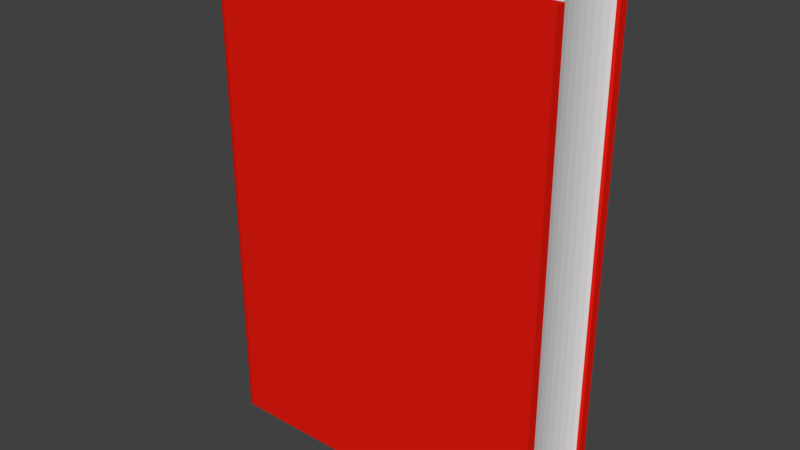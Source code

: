 # Source: BookOfficial.blend  (saved by Blender 2.79.0; exported with 4.5.12 LTS)
import bpy
from mathutils import Matrix  # noqa: F401  (used for matrix-valued properties, if any)

bpy.ops.wm.read_factory_settings(use_empty=True)
scene = bpy.context.scene
scene.name = 'Scene'

# ---- collections
col_collection_1 = bpy.data.collections.new('Collection 1'); scene.collection.children.link(col_collection_1)

# ---- materials (node trees are filled in below, after node groups)
mat_material_001 = bpy.data.materials.new('Material.001')
mat_material_001.alpha_threshold = 0.0
mat_material_001.use_transparent_shadow = False
mat_material_001.diffuse_color = (0.8, 0.01085, 0.004799, 1.0)
mat_material_001.roughness = 0.5

# ---- material node trees

# ---- world
world_world = bpy.data.worlds.new('World'); scene.world = world_world
world_world.color = (0.05088, 0.05088, 0.05088)
world_world.use_sun_shadow = False
world_world.sun_shadow_jitter_overblur = 0.0
world_world.cycles.sampling_method = 'MANUAL'

# ---- meshes
me_cylinder_002 = bpy.data.meshes.new('Cylinder.002')
me_cylinder_002.from_pydata([(0.0, 1.0, -1.0), (0.0, 1.0, 1.0), (0.0, 0.8, -1.0), (-8.146e-08, 0.8, 1.0), (17.3, 0.8, -1.0), (17.3, 0.8, 1.0), (17.3, 1.0, -1.0), (17.3, 1.0, 1.0)], [], [(3, 2, 0, 1), (0, 1, 7, 6), (6, 7, 5, 4), (4, 5, 3, 2), (0, 6, 4, 2), (7, 1, 3, 5)])
me_cylinder_002.materials.append(mat_material_001)
me_cylinder_002.use_remesh_preserve_volume = False
me_cylinder_002.use_remesh_preserve_attributes = False
me_cylinder_002.use_mirror_vertex_groups = False
me_cylinder_002.update()
me_cylinder_001 = bpy.data.meshes.new('Cylinder.001')
me_cylinder_001.from_pydata([(-8.146e-07, -1.0, -1.0), (-8.146e-07, -1.0, 1.0), (-6.517e-07, -0.8, -1.0), (-7.331e-07, -0.8, 1.0), (17.3, -1.0, -1.0), (17.3, -1.0, 1.0), (17.3, -0.8, -1.0), (17.3, -0.8, 1.0)], [], [(1, 0, 2, 3), (2, 3, 7, 6), (6, 7, 5, 4), (4, 5, 1, 0), (2, 6, 4, 0), (7, 3, 1, 5)])
me_cylinder_001.materials.append(mat_material_001)
me_cylinder_001.use_remesh_preserve_volume = False
me_cylinder_001.use_remesh_preserve_attributes = False
me_cylinder_001.use_mirror_vertex_groups = False
me_cylinder_001.update()
me_cylinder = bpy.data.meshes.new('Cylinder')
me_cylinder.from_pydata([(0.0, 1.0, -1.0), (0.0, 1.0, 1.0), (-3.258e-07, -1.0, -1.0), (-3.258e-07, -1.0, 1.0), (-0.1951, -0.9808, -1.0), (-0.1951, -0.9808, 1.0), (-0.3827, -0.9239, -1.0), (-0.3827, -0.9239, 1.0), (-0.5556, -0.8315, -1.0), (-0.5556, -0.8315, 1.0), (-0.7071, -0.7071, -1.0), (-0.7071, -0.7071, 1.0), (-0.8315, -0.5556, -1.0), (-0.8315, -0.5556, 1.0), (-0.9239, -0.3827, -1.0), (-0.9239, -0.3827, 1.0), (-0.9808, -0.1951, -1.0), (-0.9808, -0.1951, 1.0), (-1.0, 9.656e-07, -1.0), (-1.0, 9.656e-07, 1.0), (-0.9808, 0.1951, -1.0), (-0.9808, 0.1951, 1.0), (-0.9239, 0.3827, -1.0), (-0.9239, 0.3827, 1.0), (-0.8315, 0.5556, -1.0), (-0.8315, 0.5556, 1.0), (-0.7071, 0.7071, -1.0), (-0.7071, 0.7071, 1.0), (-0.5556, 0.8315, -1.0), (-0.5556, 0.8315, 1.0), (-0.3827, 0.9239, -1.0), (-0.3827, 0.9239, 1.0), (-0.1951, 0.9808, -1.0), (-0.1951, 0.9808, 1.0), (0.0, -1.0, 0.4), (0.0, 0.8, -1.0), (-3.258e-08, 0.8, 1.0), (-0.1561, 0.7846, 1.0), (-0.1561, 0.7846, -1.0), (-0.3061, 0.7391, 1.0), (-0.3061, 0.7391, -1.0), (-0.7391, -0.3061, 1.0), (-0.7391, -0.3061, -1.0), (-0.6652, -0.4445, 1.0), (-0.6652, -0.4445, -1.0), (-0.7846, -0.1561, 1.0), (-0.7846, -0.1561, -1.0), (-0.5657, -0.5657, 1.0), (-0.5657, -0.5657, -1.0), (-0.1561, -0.7846, 1.0), (-0.1561, -0.7846, -1.0), (-2.607e-07, -0.8, -1.0), (-2.933e-07, -0.8, 1.0), (-0.3061, -0.7391, 1.0), (-0.3061, -0.7391, -1.0), (-0.5657, 0.5657, 1.0), (-0.5657, 0.5657, -1.0), (-0.4445, 0.6652, 1.0), (-0.4445, 0.6652, -1.0), (-0.6652, 0.4445, 1.0), (-0.6652, 0.4445, -1.0), (-0.8, 7.725e-07, 1.0), (-0.8, 7.725e-07, -1.0), (-0.4445, -0.6652, 1.0), (-0.4445, -0.6652, -1.0), (-0.7846, 0.1561, 1.0), (-0.7846, 0.1561, -1.0), (-0.7391, 0.3061, 1.0), (-0.7391, 0.3061, -1.0)], [], [(2, 34, 3, 5, 4), (4, 5, 7, 6), (6, 7, 9, 8), (8, 9, 11, 10), (10, 11, 13, 12), (12, 13, 15, 14), (14, 15, 17, 16), (16, 17, 19, 18), (18, 19, 21, 20), (20, 21, 23, 22), (22, 23, 25, 24), (24, 25, 27, 26), (26, 27, 29, 28), (28, 29, 31, 30), (30, 31, 33, 32), (32, 33, 1, 0), (0, 35, 38, 40, 58, 56, 60, 68, 66, 62, 46, 42, 44, 48, 64, 54, 50, 51, 2, 4, 6, 8, 10, 12, 14, 16, 18, 20, 22, 24, 26, 28, 30, 32), (3, 52, 49, 53, 63, 47, 43, 41, 45, 61, 65, 67, 59, 55, 57, 39, 37, 36, 1, 33, 31, 29, 27, 25, 23, 21, 19, 17, 15, 13, 11, 9, 7, 5), (2, 3, 34), (44, 43, 47, 48), (58, 57, 55, 56), (66, 65, 61, 62), (54, 53, 49, 50), (68, 67, 65, 66), (56, 55, 59, 60), (40, 39, 57, 58), (46, 45, 41, 42), (48, 47, 63, 64), (64, 63, 53, 54), (42, 41, 43, 44), (35, 36, 37, 38), (50, 49, 52, 51), (60, 59, 67, 68), (38, 37, 39, 40), (62, 61, 45, 46)])
me_cylinder.materials.append(mat_material_001)
me_cylinder.use_remesh_preserve_volume = False
me_cylinder.use_remesh_preserve_attributes = False
me_cylinder.use_mirror_vertex_groups = False
me_cylinder.update()
me_cube = bpy.data.meshes.new('Cube')
me_cube.from_pydata([(-0.9038, -1.0, -1.0), (-0.9078, -0.9855, -1.0), (-0.9229, -0.8869, -1.0), (-0.9361, -0.7542, -1.0), (-0.947, -0.5926, -1.0), (-0.9551, -0.4082, -1.0), (-0.9601, -0.2081, -1.0), (-0.9617, 1.03e-06, -1.0), (-0.9617, 0.0009888, -1.0), (-0.9601, 0.2081, -1.0), (-0.9551, 0.4082, -1.0), (-0.947, 0.5926, -1.0), (-0.9361, 0.7542, -1.0), (-0.9229, 0.8869, -1.0), (-0.9078, 0.9855, -1.0), (-0.9038, 1.0, -1.0), (-0.8854, 1.0, -1.0), (-0.8854, -1.0, -1.0), (-0.8854, 1.0, 1.0), (-0.9038, 1.0, 1.0), (-0.9078, 0.9855, 1.0), (-0.9229, 0.8869, 1.0), (-0.9361, 0.7542, 1.0), (-0.947, 0.5926, 1.0), (-0.9551, 0.4082, 1.0), (-0.9601, 0.2081, 1.0), (-0.9617, 1.03e-06, 1.0), (-0.9617, -0.0009868, 1.0), (-0.9601, -0.2081, 1.0), (-0.9551, -0.4082, 1.0), (-0.947, -0.5926, 1.0), (-0.9361, -0.7542, 1.0), (-0.9229, -0.8869, 1.0), (-0.9078, -0.9855, 1.0), (-0.9038, -1.0, 1.0), (-0.8854, -1.0, 1.0), (-0.9078, -0.9356, -1.0), (-0.9078, -0.9356, 1.0), (-0.9229, -0.842, 1.0), (-0.9229, -0.842, -1.0), (-0.8914, -0.9932, -1.0), (-0.8914, -0.9932, 1.0), (-0.9361, -0.7161, 1.0), (-0.9361, -0.7161, -1.0), (-0.8854, -1.0, -1.0), (-0.8854, -1.0, 1.0), (-0.947, -0.5626, 1.0), (-0.947, -0.5626, -1.0), (-0.9551, -0.3875, 1.0), (-0.9551, -0.3875, -1.0), (-0.9601, -0.1976, 1.0), (-0.9601, -0.1976, -1.0), (-0.9617, 1.03e-06, 1.0), (-0.9617, 1.03e-06, -1.0), (0.9692, -0.7033, 1.0), (0.9692, -0.7033, -1.0), (0.9529, -0.2469, 1.0), (0.9529, -0.2469, -1.0), (0.9939, -1.0, 1.0), (0.9828, -0.8951, 1.0), (0.9828, -0.8951, -1.0), (0.9939, -1.0, -1.0), (0.9591, -0.4844, 1.0), (0.9591, -0.4844, -1.0), (0.9529, 0.247, 1.0), (0.9529, 0.247, -1.0), (0.9508, 1.222e-06, 1.0), (0.9508, 1.222e-06, -1.0), (0.9591, 0.4844, 1.0), (0.9591, 0.4844, -1.0), (0.9692, 0.7033, 1.0), (0.9692, 0.7033, -1.0), (0.9828, 0.8951, 1.0), (0.9828, 0.8951, -1.0), (0.9939, 1.0, -1.0), (0.9939, 1.0, 1.0)], [], [(0, 1, 2, 3, 4, 5, 6, 7, 8, 9, 10, 11, 12, 13, 14, 15, 16, 74, 73, 71, 69, 65, 67, 57, 63, 55, 60, 61, 17), (16, 18, 75, 74), (17, 35, 34, 0), (33, 1, 0, 34), (1, 33, 32, 2), (2, 32, 31, 3), (3, 31, 30, 4), (4, 30, 29, 5), (5, 29, 28, 6), (7, 6, 28, 27, 26), (8, 7, 26, 25, 9), (9, 25, 24, 10), (10, 24, 23, 11), (11, 23, 22, 12), (12, 22, 21, 13), (13, 21, 20, 14), (14, 20, 19, 15), (15, 19, 18, 16), (36, 37, 38, 39), (40, 41, 37, 36), (39, 38, 42, 43), (41, 40, 44, 45), (43, 42, 46, 47), (47, 46, 48, 49), (49, 48, 50, 51), (51, 50, 52, 53), (57, 56, 62, 63), (67, 66, 56, 57), (63, 62, 54, 55), (60, 59, 58, 61), (65, 64, 66, 67), (71, 70, 68, 69), (58, 59, 54, 62, 56, 66, 64, 68, 70, 72, 75, 18, 19, 20, 21, 22, 23, 24, 25, 26, 27, 28, 29, 30, 31, 32, 33, 34, 35), (69, 68, 64, 65), (61, 58, 35, 17), (73, 72, 70, 71), (72, 73, 74, 75), (55, 54, 59, 60)])
me_cube.use_remesh_preserve_volume = False
me_cube.use_remesh_preserve_attributes = False
me_cube.use_mirror_vertex_groups = False
me_cube.update()

# ---- objects
ob_cylinder_002 = bpy.data.objects.new('Cylinder.002', me_cylinder_002)
ob_cylinder_001 = bpy.data.objects.new('Cylinder.001', me_cylinder_001)
ob_cylinder = bpy.data.objects.new('Cylinder', me_cylinder)
ob_cube = bpy.data.objects.new('Cube', me_cube)

# ---- transforms, parenting, visibility, modifiers, constraints
ob_cylinder_002.location = (-2.0, 0.0, 2.5)
ob_cylinder_002.scale = (0.2, 0.5, 2.5)
ob_cylinder_002.lineart.crease_threshold = 0.0
ob_cylinder_001.location = (-2.0, 0.0, 2.5)
ob_cylinder_001.scale = (0.2, 0.5, 2.5)
ob_cylinder_001.lineart.crease_threshold = 0.0
ob_cylinder.location = (-2.0, 0.0, 2.5)
ob_cylinder.scale = (0.2, 0.5, 2.5)
ob_cylinder.lineart.crease_threshold = 0.0
ob_cube.location = (-0.39, 0.0, 2.5)
ob_cube.scale = (1.83, 0.395, 2.475)
ob_cube.lineart.crease_threshold = 0.0

# ---- collection membership
col_collection_1.objects.link(ob_cylinder_002)
col_collection_1.objects.link(ob_cylinder_001)
col_collection_1.objects.link(ob_cylinder)
col_collection_1.objects.link(ob_cube)

# ---- scene / render settings (as saved in the file)
scene.frame_start = 1; scene.frame_end = 250; scene.frame_set(1)
scene.render.engine = 'BLENDER_EEVEE_NEXT'
scene.render.resolution_percentage = 50
scene.render.dither_intensity = 0.0
scene.cycles.use_denoising = False
scene.cycles.samples = 128
scene.cycles.sampling_pattern = 'TABULATED_SOBOL'
scene.cycles.use_adaptive_sampling = False
scene.cycles.use_light_tree = False
scene.cycles.blur_glossy = 0.0
scene.cycles.sample_clamp_indirect = 0.0
scene.view_settings.view_transform = 'Standard'
bpy.context.view_layer.update()

# ---- added for rendering (the .blend has no active camera and no usable light): camera, sun
cam_auto = bpy.data.cameras.new('AutoCamera')
cam_auto.lens = 50.0
cam_auto.sensor_width = 36.0
cam_auto.clip_end = 1000.0
ob_auto_camera = bpy.data.objects.new('AutoCamera', cam_auto)
scene.collection.objects.link(ob_auto_camera)
ob_auto_camera.location = (5.43726, -6.96871, 7.14581)
ob_auto_camera.rotation_euler = (1.09748, -7.21219e-08, 0.694738)
scene.camera = ob_auto_camera
light_auto_sun = bpy.data.lights.new('AutoSun', 'SUN')
light_auto_sun.energy = 3.0
light_auto_sun.angle = 0.0523599
ob_auto_sun = bpy.data.objects.new('AutoSun', light_auto_sun)
scene.collection.objects.link(ob_auto_sun)
ob_auto_sun.rotation_euler = (0.872665, 0.174533, 0.523599)
bpy.context.view_layer.update()
